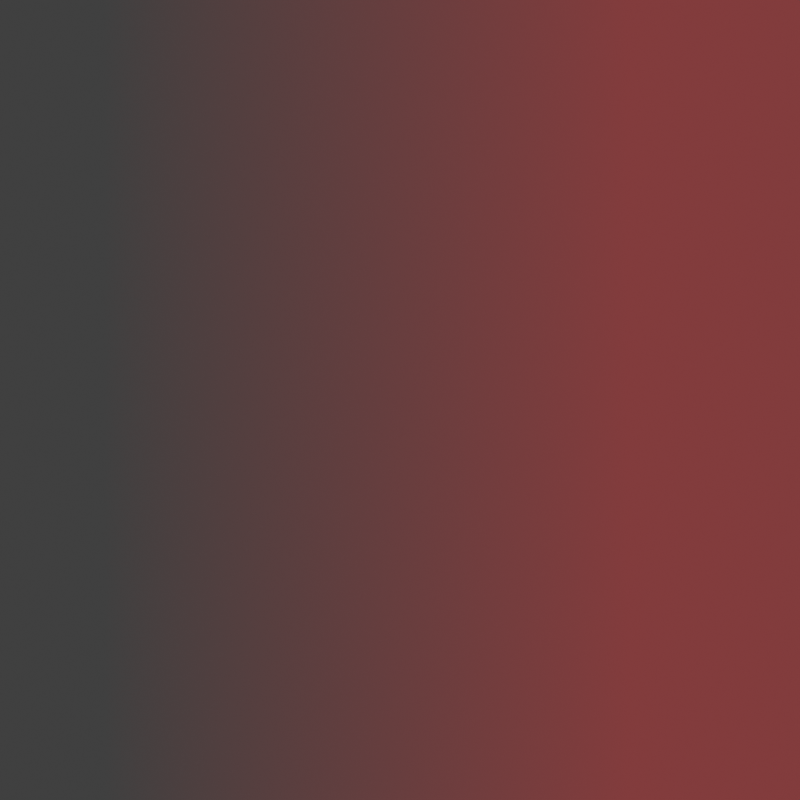 # Source: gradient.blend  (saved by Blender 4.0.36; exported with 4.5.12 LTS)
import bpy
from mathutils import Matrix  # noqa: F401  (used for matrix-valued properties, if any)

bpy.ops.wm.read_factory_settings(use_empty=True)
scene = bpy.context.scene
scene.name = 'Scene'

# ---- collections
col_collection = bpy.data.collections.new('Collection'); scene.collection.children.link(col_collection)

# ---- materials (node trees are filled in below, after node groups)
mat_material_003 = bpy.data.materials.new('Material.003')
mat_material_004 = bpy.data.materials.new('Material.004')

# ---- material node trees
mat_material_003.use_nodes = True; mat_material_003.node_tree.nodes.clear()
_N = mat_material_003.node_tree.nodes; _L = mat_material_003.node_tree.links
n0 = _N.new('ShaderNodeTexChecker'); n0.name = 'Checker Texture'; n0.location = (-244, 431)
n1 = _N.new('ShaderNodeOutputMaterial'); n1.name = 'Material Output'; n1.location = (716, 336)
n2 = _N.new('ShaderNodeTexCoord'); n2.name = 'Texture Coordinate'; n2.location = (-535, 549)
n3 = _N.new('ShaderNodeBsdfPrincipled'); n3.name = 'Principled BSDF'; n3.location = (252, 341)
n3.inputs[3].default_value = 1.45
n3.inputs[27].default_value = (0.0, 0.0, 0.0, 1.0)
_L.new(n0.outputs[0], n3.inputs[0])
_L.new(n3.outputs[0], n1.inputs[0])
n1.is_active_output = True
mat_material_004.use_nodes = True; mat_material_004.node_tree.nodes.clear()
_N = mat_material_004.node_tree.nodes; _L = mat_material_004.node_tree.links
n0 = _N.new('ShaderNodeOutputMaterial'); n0.name = 'Material Output'; n0.location = (716, 336)
n1 = _N.new('ShaderNodeBsdfPrincipled'); n1.name = 'Principled BSDF'; n1.location = (252, 341)
n1.inputs[3].default_value = 1.45
n1.inputs[27].default_value = (0.0, 0.0, 0.0, 1.0)
n2 = _N.new('ShaderNodeBsdfTranslucent'); n2.name = 'Translucent BSDF'; n2.location = (-67, 719)
n3 = _N.new('ShaderNodeTexCoord'); n3.name = 'Texture Coordinate'; n3.location = (-382, 859)
n4 = _N.new('ShaderNodeBsdfTransparent'); n4.name = 'Transparent BSDF'; n4.location = (192, 634)
n5 = _N.new('ShaderNodeSeparateXYZ'); n5.name = 'Separate XYZ'; n5.location = (-172, 953)
n6 = _N.new('ShaderNodeRGB'); n6.name = 'RGB'; n6.location = (-203, 265)
n6.outputs[0].default_value = (0.5, 0.0, 0.002825, 1.0)
n7 = _N.new('ShaderNodeRGB'); n7.name = 'RGB.001'; n7.location = (-179, 562)
n7.outputs[0].default_value = (0.5, 0.5, 0.5, 1.0)
n8 = _N.new('ShaderNodeMath'); n8.name = 'Math.001'; n8.location = (357, 945)
n8.operation = 'POWER'
n8.inputs[1].default_value = 2.0
n9 = _N.new('ShaderNodeMath'); n9.name = 'Math.002'; n9.location = (604, 860)
n9.operation = 'SUBTRACT'
n10 = _N.new('ShaderNodeMath'); n10.name = 'Math'; n10.location = (118, 991)
n11 = _N.new('ShaderNodeMixShader'); n11.name = 'Mix Shader'; n11.location = (469, 621)
_L.new(n1.outputs[0], n11.inputs[2])
_L.new(n11.outputs[0], n0.inputs[0])
_L.new(n4.outputs[0], n11.inputs[1])
_L.new(n10.outputs[0], n8.inputs[0])
_L.new(n8.outputs[0], n9.inputs[0])
_L.new(n9.outputs[0], n11.inputs[0])
_L.new(n5.outputs[0], n10.inputs[0])
_L.new(n6.outputs[0], n1.inputs[0])
_L.new(n3.outputs[2], n5.inputs[0])
n0.is_active_output = True

# ---- world
world_world = bpy.data.worlds.new('World'); scene.world = world_world
world_world.use_nodes = True; world_world.node_tree.nodes.clear()
_N = world_world.node_tree.nodes; _L = world_world.node_tree.links
n0 = _N.new('ShaderNodeOutputWorld'); n0.name = 'World Output'; n0.location = (300, 300)
n1 = _N.new('ShaderNodeBackground'); n1.name = 'Background'; n1.location = (10, 300)
n1.inputs[0].default_value = (0.05088, 0.05088, 0.05088, 1.0)
_L.new(n1.outputs[0], n0.inputs[0])
n0.is_active_output = True
world_world.color = (0.05088, 0.05088, 0.05088)
world_world.use_sun_shadow = False
world_world.sun_shadow_jitter_overblur = 0.0

# ---- cameras
cam_camera = bpy.data.cameras.new('Camera')
cam_camera.type = 'ORTHO'
cam_camera.clip_end = 100.0
cam_camera.ortho_scale = 2.0

# ---- lights
light_light = bpy.data.lights.new('Light', 'SUN')
light_light.transmission_factor = 0.0
light_light.angle = 0.0
light_light.energy = 1.0
light_light.shadow_soft_size = 0.1
light_light.shadow_cascade_max_distance = 1000.0

# ---- meshes
me_plane_001 = bpy.data.meshes.new('Plane.001')
me_plane_001.from_pydata([(-2.012, -2.012, 0.0), (2.012, -2.012, 0.0), (-2.012, 2.012, 0.0), (2.012, 2.012, 0.0)], [], [(0, 1, 3, 2)])
_uv = me_plane_001.uv_layers.new(name='UVMap')
_uv.uv.foreach_set('vector', [0.0, 0.0, 1.0, 0.0, 1.0, 1.0, 0.0, 1.0])
me_plane_001.materials.append(mat_material_003)
me_plane_001.update()
me_plane_002 = bpy.data.meshes.new('Plane.002')
me_plane_002.from_pydata([(-1.264, -1.264, 0.0), (1.264, -1.264, 0.0), (-1.264, 1.264, 0.0), (1.264, 1.264, 0.0)], [], [(0, 1, 3, 2)])
_uv = me_plane_002.uv_layers.new(name='UVMap')
_uv.uv.foreach_set('vector', [1.0, 1.0, 1.0, 0.0, -3.335e-08, 1.667e-07, -5.96e-08, 1.0])
me_plane_002.materials.append(mat_material_004)
me_plane_002.update()

# ---- objects
ob_light = bpy.data.objects.new('Light', light_light)
ob_camera = bpy.data.objects.new('Camera', cam_camera)
ob_plane_001 = bpy.data.objects.new('Plane.001', me_plane_001)
ob_plane_002 = bpy.data.objects.new('Plane.002', me_plane_002)

# ---- transforms, parenting, visibility, modifiers, constraints
ob_light.location = (0.28, 0.4574, 0.686)
ob_light.lock_rotations_4d = False
ob_light.empty_display_type = 'ARROWS'
ob_light.color = (0.0, 0.0, 0.0, 0.0)
ob_light.lineart.crease_threshold = 0.0
ob_camera.location = (0.0, 0.0, 17.99)
ob_camera.lock_rotations_4d = False
ob_camera.empty_display_type = 'ARROWS'
ob_camera.color = (0.0, 0.0, 0.0, 0.0)
ob_camera.display_type = 'WIRE'
ob_camera.lineart.crease_threshold = 0.0
ob_plane_001.location = (-3.949, -0.06528, -0.9009)
ob_plane_002.location = (0.0, 0.0, -0.1652)
ob_plane_002.rotation_euler = (0.0, -0.0, 1.571)

# ---- collection membership
col_collection.objects.link(ob_light)
col_collection.objects.link(ob_camera)
col_collection.objects.link(ob_plane_001)
col_collection.objects.link(ob_plane_002)

# ---- scene / render settings (as saved in the file)
scene.camera = ob_camera
scene.frame_start = 1; scene.frame_end = 250; scene.frame_set(1)
scene.render.engine = 'CYCLES'
scene.render.resolution_x = 1080
scene.render.film_transparent = True
scene.cycles.samples = 200
scene.cycles.sampling_pattern = 'TABULATED_SOBOL'
scene.view_settings.view_transform = 'Standard'
bpy.context.view_layer.update()
